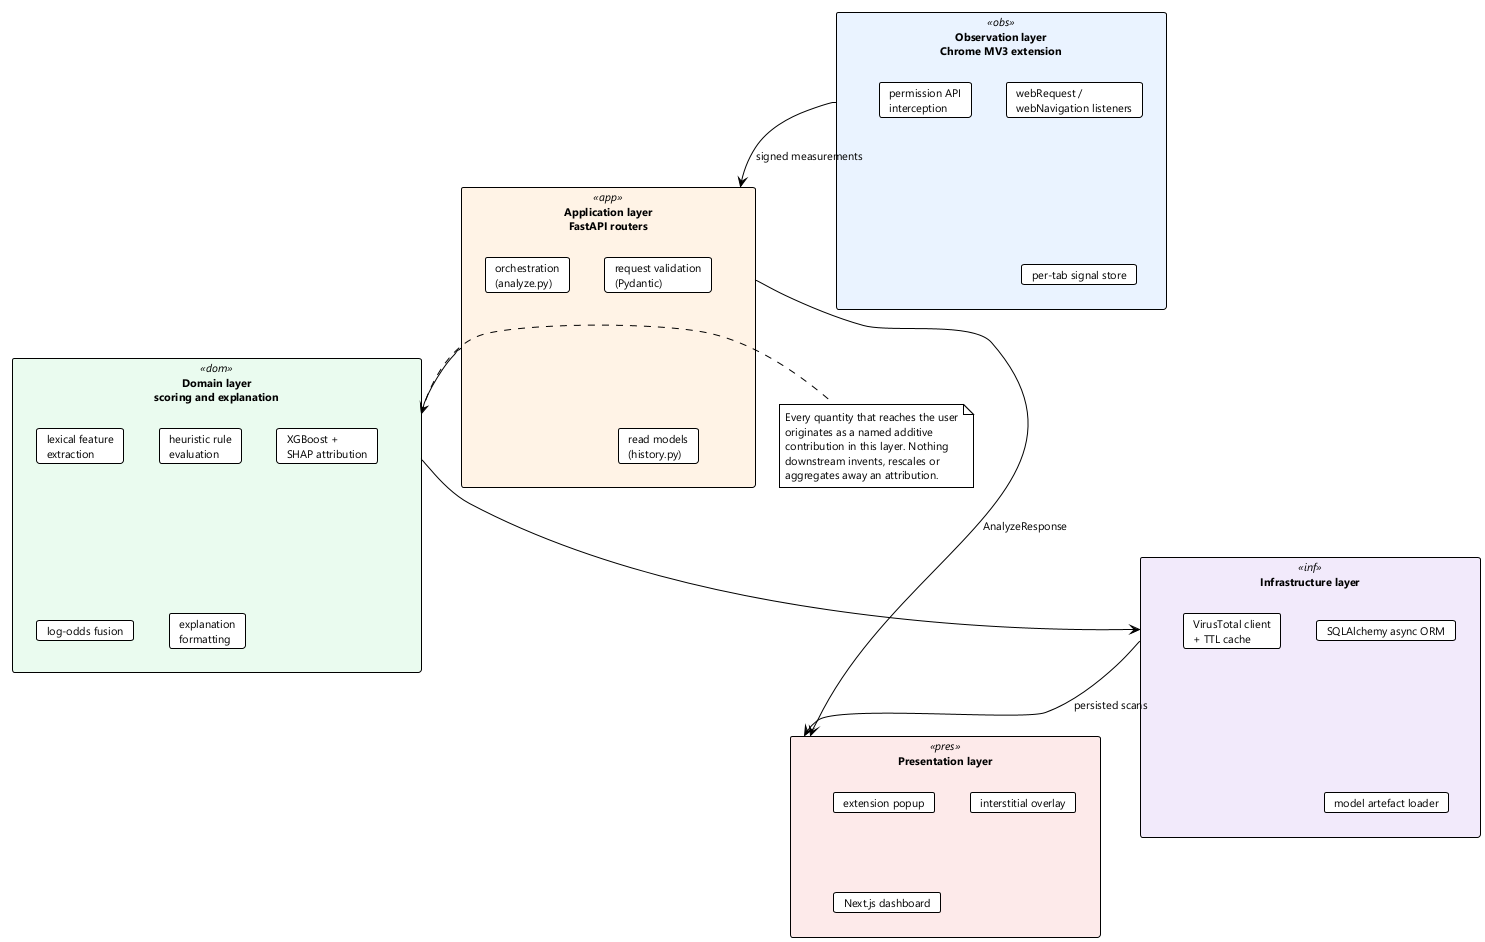

The diagram above was rendered by PlantUML. Its source (embedded in the PNG):
@startuml fig-3-0-architecture
' Figure 3.0 — Layered architecture and the attribution path
!theme plain
skinparam shadowing false
skinparam defaultFontName "Segoe UI"
skinparam defaultFontSize 11
skinparam componentStyle rectangle
skinparam rectangle {
  BackgroundColor<<obs>> #EAF3FF
  BackgroundColor<<app>> #FFF3E6
  BackgroundColor<<dom>> #EAFBEF
  BackgroundColor<<inf>> #F2EAFB
  BackgroundColor<<pres>> #FDEAEA
}

rectangle "Observation layer\nChrome MV3 extension" <<obs>> as L1 {
  card "webRequest /\nwebNavigation listeners" as c1
  card "permission API\ninterception" as c2
  card "per-tab signal store" as c3
}

rectangle "Application layer\nFastAPI routers" <<app>> as L2 {
  card "request validation\n(Pydantic)" as c4
  card "orchestration\n(analyze.py)" as c5
  card "read models\n(history.py)" as c6
}

rectangle "Domain layer\nscoring and explanation" <<dom>> as L3 {
  card "lexical feature\nextraction" as c7
  card "heuristic rule\nevaluation" as c8
  card "XGBoost +\nSHAP attribution" as c9
  card "log-odds fusion" as c10
  card "explanation\nformatting" as c11
}

rectangle "Infrastructure layer" <<inf>> as L4 {
  card "SQLAlchemy async ORM" as c12
  card "VirusTotal client\n+ TTL cache" as c13
  card "model artefact loader" as c14
}

rectangle "Presentation layer" <<pres>> as L5 {
  card "extension popup" as c15
  card "interstitial overlay" as c16
  card "Next.js dashboard" as c17
}

L1 --> L2 : signed measurements
L2 --> L3
L3 --> L4
L2 --> L5 : AnalyzeResponse
L4 --> L5 : persisted scans

note right of L3
  Every quantity that reaches the user
  originates as a named additive
  contribution in this layer. Nothing
  downstream invents, rescales or
  aggregates away an attribution.
end note
@enduml